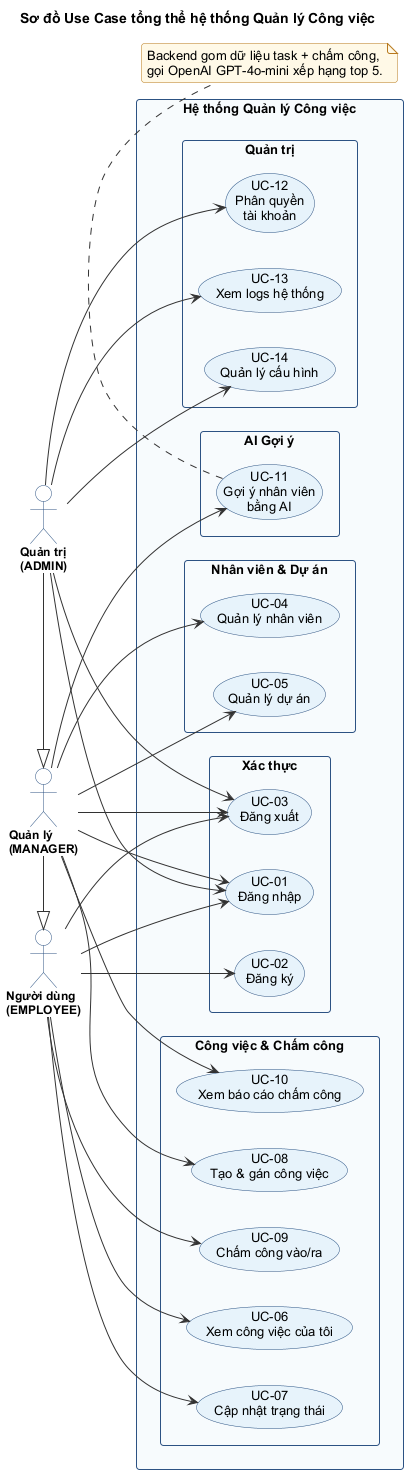

The diagram above was rendered by PlantUML. Its source (embedded in the PNG):
@startuml use-case-tong-the
!include _style.puml
title Sơ đồ Use Case tổng thể hệ thống Quản lý Công việc

left to right direction
skinparam packageStyle rectangle

actor "Người dùng\n(EMPLOYEE)" as User
actor "Quản lý\n(MANAGER)" as Manager
actor "Quản trị\n(ADMIN)" as Admin

rectangle "Hệ thống Quản lý Công việc" {
  package "Xác thực" {
    usecase "UC-01\nĐăng nhập" as UC01
    usecase "UC-02\nĐăng ký" as UC02
    usecase "UC-03\nĐăng xuất" as UC03
  }
  package "Nhân viên & Dự án" {
    usecase "UC-04\nQuản lý nhân viên" as UC04
    usecase "UC-05\nQuản lý dự án" as UC05
  }
  package "Công việc & Chấm công" {
    usecase "UC-06\nXem công việc của tôi" as UC06
    usecase "UC-07\nCập nhật trạng thái" as UC07
    usecase "UC-08\nTạo & gán công việc" as UC08
    usecase "UC-09\nChấm công vào/ra" as UC09
    usecase "UC-10\nXem báo cáo chấm công" as UC10
  }
  package "AI Gợi ý" {
    usecase "UC-11\nGợi ý nhân viên\nbằng AI" as UC11
  }
  package "Quản trị" {
    usecase "UC-12\nPhân quyền\ntài khoản" as UC12
    usecase "UC-13\nXem logs hệ thống" as UC13
    usecase "UC-14\nQuản lý cấu hình" as UC14
  }
}

User --> UC01
User --> UC02
User --> UC03
User --> UC06
User --> UC07
User --> UC09

Manager --> UC01
Manager --> UC03
Manager --> UC04
Manager --> UC05
Manager --> UC08
Manager --> UC10
Manager --> UC11

Admin --> UC01
Admin --> UC03
Admin --> UC12
Admin --> UC13
Admin --> UC14

Manager -|> User
Admin -|> Manager

note bottom of UC11
  Backend gom dữ liệu task + chấm công,
  gọi OpenAI GPT-4o-mini xếp hạng top 5.
end note
@enduml